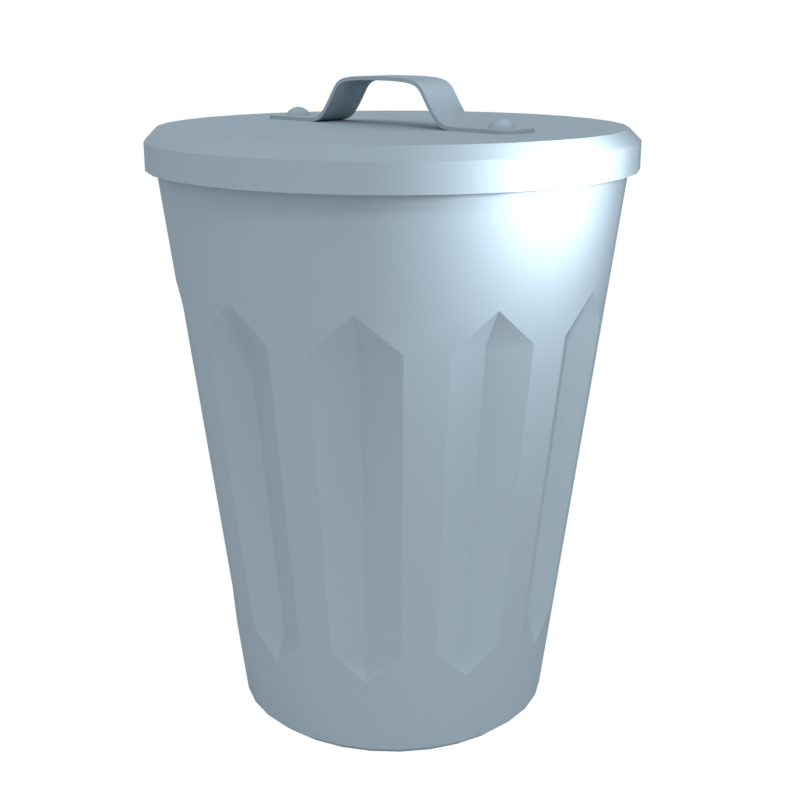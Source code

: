 # Source: trashBox.blend  (saved by Blender 2.79.0; exported with 4.5.12 LTS)
import bpy
from mathutils import Matrix  # noqa: F401  (used for matrix-valued properties, if any)

bpy.ops.wm.read_factory_settings(use_empty=True)
scene = bpy.context.scene
scene.name = 'Scene'

# ---- collections
col_collection_1 = bpy.data.collections.new('Collection 1'); scene.collection.children.link(col_collection_1)
col_collection_2 = bpy.data.collections.new('Collection 2'); scene.collection.children.link(col_collection_2)

# ---- materials (node trees are filled in below, after node groups)
mat_metal = bpy.data.materials.new('Metal')
mat_metal.alpha_threshold = 0.0
mat_metal.use_transparent_shadow = False
mat_metal.diffuse_color = (0.2386, 0.3019, 0.3506, 1.0)
mat_metal.roughness = 0.5
mat_metal.specular_intensity = 0.65

# ---- material node trees

# ---- world
world_world = bpy.data.worlds.new('World'); scene.world = world_world
world_world.color = (1.0, 1.0, 1.0)
world_world.use_sun_shadow = False
world_world.sun_shadow_jitter_overblur = 0.0
world_world.cycles.sampling_method = 'MANUAL'
world_world.light_settings.ao_factor = 0.5

# ---- cameras
cam_camera = bpy.data.cameras.new('Camera')
cam_camera.clip_end = 100.0
cam_camera.lens = 50.09
cam_camera.sensor_width = 32.0
cam_camera.sensor_height = 18.0
cam_camera.ortho_scale = 7.314
cam_camera.dof.focus_distance = 0.0
cam_camera.dof.aperture_fstop = 128.0

# ---- lights
light_point = bpy.data.lights.new('Point', 'POINT')
light_point.transmission_factor = 0.0
light_point.energy = 100.0
light_point.shadow_buffer_clip_start = 0.5
light_point.shadow_soft_size = 0.1
light_point.shadow_maximum_resolution = 0.006
light_point.use_absolute_resolution = True
light_lamp = bpy.data.lights.new('Lamp', 'SUN')
light_lamp.transmission_factor = 0.0
light_lamp.cutoff_distance = 30.0
light_lamp.angle = 0.1993
light_lamp.energy = 1.0
light_lamp.shadow_buffer_clip_start = 1.001
light_lamp.shadow_soft_size = 0.1
light_lamp.shadow_cascade_max_distance = 1000.0

# ---- meshes
me_sphere = bpy.data.meshes.new('Sphere')
me_sphere.from_pydata([(0.8364, 0.03378, -0.02336), (0.8364, 2.22e-07, -0.01664), (0.8603, 0.02388, -0.02336), (0.8805, 0.04413, -0.04249), (0.8941, 0.05766, -0.07112), (0.8988, 0.06241, -0.1049), (0.8702, 2.313e-07, -0.02336), (0.8988, 2.326e-07, -0.04249), (0.9179, 2.326e-07, -0.07112), (0.9247, 2.299e-07, -0.1049), (0.8603, -0.02388, -0.02336), (0.8805, -0.04413, -0.04249), (0.8941, -0.05766, -0.07112), (0.8988, -0.06241, -0.1049), (0.8364, -0.03378, -0.02336), (0.8364, -0.06241, -0.04249), (0.8364, -0.08154, -0.07112), (0.8364, -0.08826, -0.1049), (0.8125, -0.02388, -0.02336), (0.7923, -0.04413, -0.04249), (0.7787, -0.05766, -0.07112), (0.774, -0.06241, -0.1049), (0.8026, 2.326e-07, -0.02336), (0.774, 2.326e-07, -0.04249), (0.7549, 2.273e-07, -0.07112), (0.7481, 2.326e-07, -0.1049), (0.8125, 0.02388, -0.02336), (0.7923, 0.04413, -0.04249), (0.7787, 0.05766, -0.07112), (0.774, 0.06241, -0.1049), (0.8364, 0.06241, -0.04249), (0.8364, 0.08154, -0.07112), (0.8364, 0.08826, -0.1049)], [], [(32, 31, 4, 5), (30, 0, 2, 3), (31, 30, 3, 4), (0, 1, 2), (3, 2, 6, 7), (4, 3, 7, 8), (2, 1, 6), (5, 4, 8, 9), (8, 7, 11, 12), (6, 1, 10), (9, 8, 12, 13), (7, 6, 10, 11), (10, 1, 14), (13, 12, 16, 17), (11, 10, 14, 15), (12, 11, 15, 16), (17, 16, 20, 21), (15, 14, 18, 19), (16, 15, 19, 20), (14, 1, 18), (20, 19, 23, 24), (18, 1, 22), (21, 20, 24, 25), (19, 18, 22, 23), (24, 23, 27, 28), (22, 1, 26), (25, 24, 28, 29), (23, 22, 26, 27), (29, 28, 31, 32), (27, 26, 0, 30), (28, 27, 30, 31), (26, 1, 0)])
me_sphere.polygons.foreach_set('use_smooth', [True] * 32)
_uv = me_sphere.uv_layers.new(name='UVMap')
_uv.uv.foreach_set('vector', [0.0, 0.0, 1.0, 0.0, 1.0, 1.0, 0.0, 1.0, 0.0, 0.0, 1.0, 0.0, 1.0, 1.0, 0.0, 1.0, 0.0, 0.0, 1.0, 0.0, 1.0, 1.0, 0.0, 1.0, 0.0, 0.0, 1.0, 0.0, 1.0, 1.0, 0.0, 0.0, 1.0, 0.0, 1.0, 1.0, 0.0, 1.0, 0.0, 0.0, 1.0, 0.0, 1.0, 1.0, 0.0, 1.0, 0.0, 0.0, 1.0, 0.0, 1.0, 1.0, 0.0, 0.0, 1.0, 0.0, 1.0, 1.0, 0.0, 1.0, 0.0, 0.0, 1.0, 0.0, 1.0, 1.0, 0.0, 1.0, 0.0, 0.0, 1.0, 0.0, 1.0, 1.0, 0.0, 0.0, 1.0, 0.0, 1.0, 1.0, 0.0, 1.0, 0.0, 0.0, 1.0, 0.0, 1.0, 1.0, 0.0, 1.0, 0.0, 0.0, 1.0, 0.0, 1.0, 1.0, 0.0, 0.0, 1.0, 0.0, 1.0, 1.0, 0.0, 1.0, 0.0, 0.0, 1.0, 0.0, 1.0, 1.0, 0.0, 1.0, 0.0, 0.0, 1.0, 0.0, 1.0, 1.0, 0.0, 1.0, 0.0, 0.0, 1.0, 0.0, 1.0, 1.0, 0.0, 1.0, 0.0, 0.0, 1.0, 0.0, 1.0, 1.0, 0.0, 1.0, 0.0, 0.0, 1.0, 0.0, 1.0, 1.0, 0.0, 1.0, 0.0, 0.0, 1.0, 0.0, 1.0, 1.0, 0.0, 0.0, 1.0, 0.0, 1.0, 1.0, 0.0, 1.0, 0.0, 0.0, 1.0, 0.0, 1.0, 1.0, 0.0, 0.0, 1.0, 0.0, 1.0, 1.0, 0.0, 1.0, 0.0, 0.0, 1.0, 0.0, 1.0, 1.0, 0.0, 1.0, 0.0, 0.0, 1.0, 0.0, 1.0, 1.0, 0.0, 1.0, 0.0, 0.0, 1.0, 0.0, 1.0, 1.0, 0.0, 0.0, 1.0, 0.0, 1.0, 1.0, 0.0, 1.0, 0.0, 0.0, 1.0, 0.0, 1.0, 1.0, 0.0, 1.0, 0.0, 0.0, 1.0, 0.0, 1.0, 1.0, 0.0, 1.0, 0.0, 0.0, 1.0, 0.0, 1.0, 1.0, 0.0, 1.0, 0.0, 0.0, 1.0, 0.0, 1.0, 1.0, 0.0, 1.0, 0.0, 0.0, 1.0, 0.0, 1.0, 1.0])
me_sphere.materials.append(mat_metal)
me_sphere.use_remesh_preserve_volume = False
me_sphere.use_remesh_preserve_attributes = False
me_sphere.use_mirror_vertex_groups = False
me_sphere.update()
me_plane = bpy.data.meshes.new('Plane')
me_plane.from_pydata([(1.0, -0.1396, -0.07103), (1.0, 0.1396, -0.07103), (0.0, -0.1396, 0.1964), (0.0, 0.1396, 0.1964), (0.3193, -0.1396, 0.1964), (0.3193, 0.1396, 0.1964), (0.4916, -0.1396, -0.07103), (0.4916, 0.1396, -0.07103), (0.941, -0.1396, -0.07103), (0.941, 0.1396, -0.07103), (0.5934, 0.1396, -0.07103), (0.5934, -0.1396, -0.07103), (0.374, 0.1396, 0.1115), (0.374, -0.1396, 0.1115)], [], [(8, 0, 1, 9), (2, 4, 5, 3), (13, 6, 7, 12), (11, 8, 9, 10), (6, 11, 10, 7), (4, 13, 12, 5)])
me_plane.polygons.foreach_set('use_smooth', [True] * 6)
_uv = me_plane.uv_layers.new(name='UVMap')
_uv.uv.foreach_set('vector', [0.0, 0.0, 1.0, 0.0, 1.0, 1.0, 0.0, 1.0, 0.0, 0.0, 1.0, 0.0, 1.0, 1.0, 0.0, 1.0, 0.0, 0.0, 1.0, 0.0, 1.0, 1.0, 0.0, 1.0, 0.0, 0.0, 1.0, 0.0, 1.0, 1.0, 0.0, 1.0, 0.0, 0.0, 1.0, 0.0, 1.0, 1.0, 0.0, 1.0, 0.0, 0.0, 1.0, 0.0, 1.0, 1.0, 0.0, 1.0])
me_plane.materials.append(mat_metal)
me_plane.use_remesh_preserve_volume = False
me_plane.use_remesh_preserve_attributes = False
me_plane.use_mirror_vertex_groups = False
me_plane.update()
me_circle = bpy.data.meshes.new('Circle')
me_circle.from_pydata([(5.364e-08, 1.452, 3.665), (-0.2832, 1.424, 3.665), (-0.5556, 1.341, 3.665), (-0.8065, 1.207, 3.665), (-1.027, 1.027, 3.665), (-1.207, 0.8065, 3.665), (-1.341, 0.5556, 3.665), (-1.424, 0.2832, 3.665), (-1.452, -1.914e-08, 3.665), (-1.424, -0.2832, 3.665), (-1.341, -0.5556, 3.665), (-1.207, -0.8065, 3.665), (-1.027, -1.027, 3.665), (-0.8065, -1.207, 3.665), (-0.5556, -1.341, 3.665), (-0.2832, -1.424, 3.665), (5.267e-07, -1.452, 3.665), (0.2832, -1.424, 3.665), (0.5556, -1.341, 3.665), (0.8065, -1.207, 3.665), (1.027, -1.027, 3.665), (1.207, -0.8065, 3.665), (1.341, -0.5556, 3.665), (1.424, -0.2832, 3.665), (1.452, 1.273e-06, 3.665), (1.424, 0.2832, 3.665), (1.341, 0.5556, 3.665), (1.207, 0.8065, 3.665), (1.027, 1.027, 3.665), (0.8065, 1.207, 3.665), (0.5556, 1.341, 3.665), (0.2832, 1.424, 3.665), (5.512e-08, 1.499, 3.516), (-0.2925, 1.47, 3.516), (-0.5737, 1.385, 3.516), (-0.8329, 1.247, 3.516), (-1.06, 1.06, 3.516), (-1.247, 0.8329, 3.516), (-1.385, 0.5737, 3.516), (-1.47, 0.2925, 3.516), (-1.499, -2.894e-08, 3.516), (-1.47, -0.2925, 3.516), (-1.385, -0.5737, 3.516), (-1.247, -0.8329, 3.516), (-1.06, -1.06, 3.516), (-0.8329, -1.247, 3.516), (-0.5737, -1.385, 3.516), (-0.2925, -1.47, 3.516), (5.436e-07, -1.499, 3.516), (0.2925, -1.47, 3.516), (0.5737, -1.385, 3.516), (0.8329, -1.247, 3.516), (1.06, -1.06, 3.516), (1.247, -0.8329, 3.516), (1.385, -0.5737, 3.516), (1.47, -0.2925, 3.516), (1.499, 1.306e-06, 3.516), (1.47, 0.2925, 3.516), (1.385, 0.5737, 3.516), (1.247, 0.8329, 3.516), (1.06, 1.06, 3.516), (0.8329, 1.247, 3.516), (0.5737, 1.385, 3.516), (0.2925, 1.47, 3.516), (6.938e-07, 1.425, 3.757), (5.512e-08, 1.499, 3.683), (-0.2925, 1.47, 3.683), (-0.278, 1.397, 3.757), (-0.5737, 1.385, 3.683), (-0.5453, 1.316, 3.757), (-0.8329, 1.247, 3.683), (-0.7916, 1.185, 3.757), (-1.06, 1.06, 3.683), (-1.008, 1.008, 3.757), (-1.247, 0.8329, 3.683), (-1.185, 0.7916, 3.757), (-1.385, 0.5737, 3.683), (-1.316, 0.5453, 3.757), (-1.47, 0.2925, 3.683), (-1.397, 0.278, 3.757), (-1.499, -2.894e-08, 3.683), (-1.425, -8.801e-08, 3.757), (-1.47, -0.2925, 3.683), (-1.397, -0.278, 3.757), (-1.385, -0.5737, 3.683), (-1.316, -0.5453, 3.757), (-1.247, -0.8329, 3.683), (-1.185, -0.7916, 3.757), (-1.06, -1.06, 3.683), (-1.008, -1.008, 3.757), (-0.8329, -1.247, 3.683), (-0.7916, -1.185, 3.757), (-0.5737, -1.385, 3.683), (-0.5453, -1.316, 3.757), (-0.2925, -1.47, 3.683), (-0.278, -1.397, 3.757), (5.436e-07, -1.499, 3.683), (4.834e-07, -1.425, 3.757), (0.2925, -1.47, 3.683), (0.278, -1.397, 3.757), (0.5737, -1.385, 3.683), (0.5453, -1.316, 3.757), (0.8329, -1.247, 3.683), (0.7916, -1.185, 3.757), (1.06, -1.06, 3.683), (1.008, -1.008, 3.757), (1.247, -0.8329, 3.683), (1.185, -0.7916, 3.757), (1.385, -0.5737, 3.683), (1.316, -0.5453, 3.757), (1.47, -0.2925, 3.683), (1.397, -0.278, 3.757), (1.499, 1.306e-06, 3.683), (1.425, 1.759e-06, 3.757), (1.47, 0.2925, 3.683), (1.397, 0.278, 3.757), (1.385, 0.5737, 3.683), (1.316, 0.5453, 3.757), (1.247, 0.8329, 3.683), (1.185, 0.7916, 3.757), (1.06, 1.06, 3.683), (1.008, 1.008, 3.757), (0.8329, 1.247, 3.683), (0.7916, 1.185, 3.757), (0.5737, 1.385, 3.683), (0.5453, 1.316, 3.757), (0.2925, 1.47, 3.683), (0.278, 1.397, 3.757), (7.711e-10, 1.006, 0.05268), (4.005e-08, 0.9467, 0.0), (-0.1847, 0.9285, 0.0), (-0.1964, 0.9872, 0.05268), (-0.3623, 0.8746, 0.0), (-0.3852, 0.9299, 0.05268), (-0.5259, 0.7871, 0.0), (-0.5592, 0.8369, 0.05268), (-0.6694, 0.6694, 0.0), (-0.7117, 0.7117, 0.05268), (-0.7871, 0.5259, 0.0), (-0.8369, 0.5592, 0.05268), (-0.8746, 0.3623, 0.0), (-0.9299, 0.3852, 0.05268), (-0.9285, 0.1847, 0.0), (-0.9872, 0.1964, 0.05268), (-0.9467, 5.914e-08, 0.0), (-1.006, 7.414e-08, 0.05268), (-0.9285, -0.1847, 0.0), (-0.9872, -0.1964, 0.05268), (-0.8746, -0.3623, 0.0), (-0.9299, -0.3852, 0.05268), (-0.7871, -0.5259, 0.0), (-0.8369, -0.5592, 0.05268), (-0.6694, -0.6694, 0.0), (-0.7117, -0.7117, 0.05268), (-0.5259, -0.7871, 0.0), (-0.5592, -0.8369, 0.05268), (-0.3623, -0.8746, 0.0), (-0.3852, -0.9299, 0.05268), (-0.1847, -0.9285, 0.0), (-0.1964, -0.9872, 0.05268), (2.938e-07, -0.9467, 0.0), (3.287e-07, -1.006, 0.05268), (0.1847, -0.9285, 0.0), (0.1964, -0.9872, 0.05268), (0.3623, -0.8746, 0.0), (0.3852, -0.9299, 0.05268), (0.5259, -0.7871, 0.0), (0.5592, -0.8369, 0.05268), (0.6694, -0.6694, 0.0), (0.7117, -0.7117, 0.05268), (0.7871, -0.5259, 0.0), (0.8369, -0.5592, 0.05268), (0.8746, -0.3623, 0.0), (0.9299, -0.3852, 0.05268), (0.9285, -0.1847, 0.0), (0.9872, -0.1964, 0.05268), (0.9467, 8.689e-07, 0.0), (1.006, 9.7e-07, 0.05268), (0.9285, 0.1847, 0.0), (0.9872, 0.1964, 0.05268), (0.8746, 0.3623, 0.0), (0.9299, 0.3852, 0.05268), (0.7871, 0.5259, 0.0), (0.8369, 0.5592, 0.05268), (0.6694, 0.6694, 0.0), (0.7117, 0.7117, 0.05268), (0.5259, 0.7871, 0.0), (0.5592, 0.8369, 0.05268), (0.3623, 0.8746, 0.0), (0.3852, 0.9299, 0.05268), (0.1847, 0.9285, 0.0), (0.1964, 0.9872, 0.05268), (4.194e-08, 1.353, 2.865), (-0.264, 1.327, 2.865), (0.264, 1.327, 2.865), (-0.5178, 1.25, 2.865), (-0.7518, 1.125, 2.865), (-0.9568, 0.9568, 2.865), (-1.125, 0.7518, 2.865), (-1.25, 0.5178, 2.865), (-1.327, 0.264, 2.865), (-1.353, 1.509e-09, 2.865), (-1.327, -0.264, 2.865), (-1.25, -0.5178, 2.865), (-1.125, -0.7518, 2.865), (-0.9568, -0.9568, 2.865), (-0.7518, -1.125, 2.865), (-0.5178, -1.25, 2.865), (-0.264, -1.327, 2.865), (4.829e-07, -1.353, 2.865), (0.264, -1.327, 2.865), (0.5178, -1.25, 2.865), (0.7518, -1.125, 2.865), (0.9568, -0.9568, 2.865), (1.125, -0.7518, 2.865), (1.25, -0.5178, 2.865), (1.327, -0.264, 2.865), (1.353, 1.206e-06, 2.865), (1.327, 0.264, 2.865), (1.25, 0.5178, 2.865), (1.125, 0.7518, 2.865), (0.9568, 0.9569, 2.865), (0.7518, 1.125, 2.865), (0.5178, 1.25, 2.865), (7.913e-09, 1.067, 0.5406), (0.2081, 1.046, 0.5406), (-0.2081, 1.046, 0.5406), (-0.4082, 0.9854, 0.5406), (-0.5926, 0.8869, 0.5406), (-0.7542, 0.7542, 0.5406), (-0.8869, 0.5926, 0.5406), (-0.9854, 0.4082, 0.5406), (-1.046, 0.2081, 0.5406), (-1.067, 6.154e-08, 0.5406), (-1.046, -0.2081, 0.5406), (-0.9854, -0.4082, 0.5406), (-0.8869, -0.5926, 0.5406), (-0.7542, -0.7542, 0.5406), (-0.5926, -0.8869, 0.5406), (-0.4082, -0.9854, 0.5406), (-0.2081, -1.046, 0.5406), (3.555e-07, -1.067, 0.5406), (0.2081, -1.046, 0.5406), (0.4082, -0.9854, 0.5406), (0.5926, -0.8869, 0.5406), (0.7542, -0.7542, 0.5406), (0.8869, -0.5926, 0.5406), (0.9854, -0.4082, 0.5406), (1.046, -0.2081, 0.5406), (1.067, 1.011e-06, 0.5406), (1.046, 0.2081, 0.5406), (0.9854, 0.4082, 0.5406), (0.8869, 0.5926, 0.5406), (0.7542, 0.7542, 0.5406), (0.5926, 0.8869, 0.5406), (0.4082, 0.9854, 0.5406), (-0.2587, 1.3, 2.643), (-0.4658, 1.125, 2.643), (-0.7366, 1.102, 2.643), (-0.9375, 0.9375, 2.643), (-1.102, 0.7366, 2.643), (-1.225, 0.5074, 2.643), (-1.194, 0.2375, 2.643), (-1.326, 7.238e-09, 2.643), (-1.3, -0.2587, 2.643), (-1.125, -0.4658, 2.643), (-1.102, -0.7366, 2.643), (-0.9375, -0.9375, 2.643), (-0.6763, -1.012, 2.643), (-0.5074, -1.225, 2.643), (-0.2587, -1.3, 2.643), (4.321e-07, -1.217, 2.643), (0.2587, -1.3, 2.643), (0.5074, -1.225, 2.643), (0.6763, -1.012, 2.643), (0.9375, -0.9375, 2.643), (1.102, -0.7366, 2.643), (1.125, -0.4658, 2.643), (1.3, -0.2587, 2.643), (1.326, 1.187e-06, 2.643), (1.194, 0.2375, 2.643), (1.225, 0.5074, 2.643), (1.102, 0.7366, 2.643), (0.8607, 0.8607, 2.643), (0.7366, 1.102, 2.643), (0.5074, 1.225, 2.643), (3.869e-08, 1.326, 2.643), (0.2375, 1.194, 2.643), (1.051e-08, 1.088, 0.7177), (0.195, 0.9801, 0.7177), (-0.2124, 1.068, 0.7177), (-0.3824, 0.9232, 0.7177), (-0.6047, 0.905, 0.7177), (-0.7697, 0.7697, 0.7177), (-0.905, 0.6047, 0.7177), (-1.006, 0.4165, 0.7177), (-0.9801, 0.195, 0.7177), (-1.088, 5.696e-08, 0.7177), (-1.068, -0.2124, 0.7177), (-0.9232, -0.3824, 0.7177), (-0.905, -0.6047, 0.7177), (-0.7697, -0.7697, 0.7177), (-0.5552, -0.8309, 0.7177), (-0.4165, -1.006, 0.7177), (-0.2123, -1.068, 0.7177), (3.353e-07, -0.9993, 0.7177), (0.2124, -1.068, 0.7177), (0.4165, -1.006, 0.7177), (0.5552, -0.8309, 0.7177), (0.7697, -0.7697, 0.7177), (0.905, -0.6047, 0.7177), (0.9232, -0.3824, 0.7177), (1.068, -0.2123, 0.7177), (1.088, 1.026e-06, 0.7177), (0.9801, 0.195, 0.7177), (1.006, 0.4165, 0.7177), (0.905, 0.6047, 0.7177), (0.7066, 0.7066, 0.7177), (0.6047, 0.905, 0.7177), (0.4165, 1.006, 0.7177)], [], [(194, 192, 0, 31), (1, 2, 3, 4, 5, 6, 7, 8, 9, 10, 11, 12, 13, 14, 15, 16, 17, 18, 19, 20, 21, 22, 23, 24, 25, 26, 27, 28, 29, 30, 31, 0), (219, 220, 27, 26), (206, 207, 14, 13), (220, 221, 28, 27), (207, 208, 15, 14), (130, 129, 190, 188, 186, 184, 182, 180, 178, 176, 174, 172, 170, 168, 166, 164, 162, 160, 158, 156, 154, 152, 150, 148, 146, 144, 142, 140, 138, 136, 134, 132), (221, 222, 29, 28), (208, 209, 16, 15), (195, 196, 3, 2), (222, 223, 30, 29), (209, 210, 17, 16), (196, 197, 4, 3), (223, 194, 31, 30), (210, 211, 18, 17), (197, 198, 5, 4), (211, 212, 19, 18), (198, 199, 6, 5), (193, 195, 2, 1), (212, 213, 20, 19), (199, 200, 7, 6), (213, 214, 21, 20), (200, 201, 8, 7), (214, 215, 22, 21), (201, 202, 9, 8), (215, 216, 23, 22), (202, 203, 10, 9), (216, 217, 24, 23), (203, 204, 11, 10), (217, 218, 25, 24), (204, 205, 12, 11), (218, 219, 26, 25), (205, 206, 13, 12), (43, 86, 84, 42), (57, 114, 112, 56), (44, 88, 86, 43), (58, 116, 114, 57), (45, 90, 88, 44), (59, 118, 116, 58), (46, 92, 90, 45), (60, 120, 118, 59), (47, 94, 92, 46), (34, 68, 66, 33), (61, 122, 120, 60), (48, 96, 94, 47), (35, 70, 68, 34), (62, 124, 122, 61), (49, 98, 96, 48), (36, 72, 70, 35), (63, 126, 124, 62), (50, 100, 98, 49), (37, 74, 72, 36), (51, 102, 100, 50), (38, 76, 74, 37), (33, 66, 65, 32), (52, 104, 102, 51), (39, 78, 76, 38), (53, 106, 104, 52), (40, 80, 78, 39), (54, 108, 106, 53), (41, 82, 80, 40), (55, 110, 108, 54), (42, 84, 82, 41), (56, 112, 110, 55), (32, 65, 126, 63), (67, 64, 65, 66), (69, 67, 66, 68), (71, 69, 68, 70), (73, 71, 70, 72), (75, 73, 72, 74), (77, 75, 74, 76), (79, 77, 76, 78), (81, 79, 78, 80), (83, 81, 80, 82), (85, 83, 82, 84), (87, 85, 84, 86), (89, 87, 86, 88), (91, 89, 88, 90), (93, 91, 90, 92), (95, 93, 92, 94), (97, 95, 94, 96), (99, 97, 96, 98), (101, 99, 98, 100), (103, 101, 100, 102), (105, 103, 102, 104), (107, 105, 104, 106), (109, 107, 106, 108), (111, 109, 108, 110), (113, 111, 110, 112), (115, 113, 112, 114), (117, 115, 114, 116), (119, 117, 116, 118), (121, 119, 118, 120), (123, 121, 120, 122), (125, 123, 122, 124), (127, 125, 124, 126), (64, 127, 126, 65), (67, 69, 71, 73, 75, 77, 79, 81, 83, 85, 87, 89, 91, 93, 95, 97, 99, 101, 103, 105, 107, 109, 111, 113, 115, 117, 119, 121, 123, 125, 127, 64), (131, 128, 129, 130), (133, 131, 130, 132), (135, 133, 132, 134), (137, 135, 134, 136), (139, 137, 136, 138), (141, 139, 138, 140), (143, 141, 140, 142), (145, 143, 142, 144), (147, 145, 144, 146), (149, 147, 146, 148), (151, 149, 148, 150), (153, 151, 150, 152), (155, 153, 152, 154), (157, 155, 154, 156), (159, 157, 156, 158), (161, 159, 158, 160), (163, 161, 160, 162), (165, 163, 162, 164), (167, 165, 164, 166), (169, 167, 166, 168), (171, 169, 168, 170), (173, 171, 170, 172), (175, 173, 172, 174), (177, 175, 174, 176), (179, 177, 176, 178), (181, 179, 178, 180), (183, 181, 180, 182), (185, 183, 182, 184), (187, 185, 184, 186), (189, 187, 186, 188), (191, 189, 188, 190), (128, 191, 190, 129), (192, 193, 1, 0), (286, 256, 193, 192), (267, 268, 206), (281, 219, 218), (266, 267, 205, 204), (279, 280, 218), (266, 204, 203), (278, 279, 217, 216), (264, 265, 203), (278, 216, 215), (263, 264, 202, 201), (276, 277, 215), (263, 201, 200), (275, 276, 214, 213), (261, 262, 200), (275, 213, 212), (256, 257, 195), (260, 261, 199, 198), (273, 274, 212), (259, 260, 198, 197), (272, 273, 211, 210), (285, 287, 194), (258, 259, 197, 196), (272, 210, 209), (284, 285, 223, 222), (258, 196, 195), (270, 271, 209), (284, 222, 221), (269, 270, 208, 207), (282, 283, 221), (269, 207, 206), (281, 282, 220, 219), (286, 192, 194), (191, 128, 224, 225), (181, 183, 252, 251), (155, 157, 239, 238), (183, 185, 253, 252), (157, 159, 240, 239), (185, 187, 254, 253), (159, 161, 241, 240), (133, 135, 228, 227), (187, 189, 255, 254), (161, 163, 242, 241), (135, 137, 229, 228), (189, 191, 225, 255), (163, 165, 243, 242), (137, 139, 230, 229), (165, 167, 244, 243), (139, 141, 231, 230), (131, 133, 227, 226), (167, 169, 245, 244), (141, 143, 232, 231), (169, 171, 246, 245), (143, 145, 233, 232), (171, 173, 247, 246), (145, 147, 234, 233), (173, 175, 248, 247), (147, 149, 235, 234), (175, 177, 249, 248), (149, 151, 236, 235), (177, 179, 250, 249), (151, 153, 237, 236), (179, 181, 251, 250), (153, 155, 238, 237), (128, 131, 226, 224), (289, 288, 286, 287), (315, 316, 282, 281), (302, 303, 269, 268), (316, 317, 283, 282), (303, 304, 270, 269), (317, 318, 284, 283), (304, 305, 271, 270), (291, 292, 258, 257), (318, 319, 285, 284), (305, 306, 272, 271), (292, 293, 259, 258), (319, 289, 287, 285), (306, 307, 273, 272), (293, 294, 260, 259), (307, 308, 274, 273), (294, 295, 261, 260), (290, 291, 257, 256), (308, 309, 275, 274), (295, 296, 262, 261), (309, 310, 276, 275), (296, 297, 263, 262), (310, 311, 277, 276), (297, 298, 264, 263), (311, 312, 278, 277), (298, 299, 265, 264), (312, 313, 279, 278), (299, 300, 266, 265), (313, 314, 280, 279), (300, 301, 267, 266), (314, 315, 281, 280), (301, 302, 268, 267), (288, 290, 256, 286), (224, 226, 290, 288), (238, 302, 301), (250, 251, 315), (236, 237, 301, 300), (250, 314, 313), (235, 236, 300), (248, 249, 313, 312), (235, 299, 298), (247, 248, 312), (233, 234, 298, 297), (247, 311, 310), (232, 233, 297), (245, 246, 310, 309), (232, 296, 295), (244, 245, 309), (227, 291, 290), (230, 231, 295, 294), (244, 308, 307), (229, 230, 294, 293), (242, 243, 307, 306), (225, 289, 319), (228, 229, 293, 292), (241, 242, 306), (254, 255, 319, 318), (227, 228, 292), (241, 305, 304), (253, 254, 318), (239, 240, 304, 303), (253, 317, 316), (238, 239, 303), (251, 252, 316, 315), (225, 224, 288), (199, 261, 200), (262, 263, 200), (296, 232, 297), (231, 232, 295), (202, 264, 203), (265, 266, 203), (234, 235, 298), (299, 235, 300), (237, 238, 301), (302, 238, 303), (205, 267, 206), (268, 269, 206), (208, 270, 209), (271, 272, 209), (240, 241, 304), (305, 241, 306), (243, 244, 307), (308, 244, 309), (211, 273, 212), (274, 275, 212), (246, 247, 310), (311, 247, 312), (214, 276, 215), (277, 278, 215), (217, 279, 218), (280, 281, 218), (249, 250, 313), (314, 250, 315), (220, 282, 221), (283, 284, 221), (252, 253, 316), (317, 253, 318), (255, 225, 319), (289, 225, 288), (223, 285, 194), (287, 286, 194), (226, 227, 290), (291, 227, 292), (193, 256, 195), (257, 258, 195)])
me_circle.polygons.foreach_set('use_smooth', [True] * 299)
_uv = me_circle.uv_layers.new(name='UVMap')
_uv.uv.foreach_set('vector', [0.0, 0.0, 1.0, 0.0, 1.0, 1.0, 0.0, 1.0, 0.5, 1.0, 0.5975, 0.9904, 0.6913, 0.9619, 0.7778, 0.9157, 0.8536, 0.8536, 0.9157, 0.7778, 0.9619, 0.6913, 0.9904, 0.5975, 1.0, 0.5, 0.9904, 0.4025, 0.9619, 0.3087, 0.9157, 0.2222, 0.8536, 0.1464, 0.7778, 0.08427, 0.6913, 0.03806, 0.5975, 0.009607, 0.5, 0.0, 0.4025, 0.009607, 0.3087, 0.03806, 0.2222, 0.08427, 0.1464, 0.1464, 0.08426, 0.2222, 0.03806, 0.3087, 0.009607, 0.4025, 0.0, 0.5, 0.009607, 0.5975, 0.03806, 0.6913, 0.08427, 0.7778, 0.1464, 0.8536, 0.2222, 0.9157, 0.3087, 0.9619, 0.4025, 0.9904, 0.0, 0.0, 1.0, 0.0, 1.0, 1.0, 0.0, 1.0, 0.0, 0.0, 1.0, 0.0, 1.0, 1.0, 0.0, 1.0, 0.0, 0.0, 1.0, 0.0, 1.0, 1.0, 0.0, 1.0, 0.0, 0.0, 1.0, 0.0, 1.0, 1.0, 0.0, 1.0, 0.5, 1.0, 0.5975, 0.9904, 0.6913, 0.9619, 0.7778, 0.9157, 0.8536, 0.8536, 0.9157, 0.7778, 0.9619, 0.6913, 0.9904, 0.5975, 1.0, 0.5, 0.9904, 0.4025, 0.9619, 0.3087, 0.9157, 0.2222, 0.8536, 0.1464, 0.7778, 0.08427, 0.6913, 0.03806, 0.5975, 0.009607, 0.5, 0.0, 0.4025, 0.009607, 0.3087, 0.03806, 0.2222, 0.08427, 0.1464, 0.1464, 0.08426, 0.2222, 0.03806, 0.3087, 0.009607, 0.4025, 0.0, 0.5, 0.009607, 0.5975, 0.03806, 0.6913, 0.08427, 0.7778, 0.1464, 0.8536, 0.2222, 0.9157, 0.3087, 0.9619, 0.4025, 0.9904, 0.0, 0.0, 1.0, 0.0, 1.0, 1.0, 0.0, 1.0, 0.0, 0.0, 1.0, 0.0, 1.0, 1.0, 0.0, 1.0, 0.0, 0.0, 1.0, 0.0, 1.0, 1.0, 0.0, 1.0, 0.0, 0.0, 1.0, 0.0, 1.0, 1.0, 0.0, 1.0, 0.0, 0.0, 1.0, 0.0, 1.0, 1.0, 0.0, 1.0, 0.0, 0.0, 1.0, 0.0, 1.0, 1.0, 0.0, 1.0, 0.0, 0.0, 1.0, 0.0, 1.0, 1.0, 0.0, 1.0, 0.0, 0.0, 1.0, 0.0, 1.0, 1.0, 0.0, 1.0, 0.0, 0.0, 1.0, 0.0, 1.0, 1.0, 0.0, 1.0, 0.0, 0.0, 1.0, 0.0, 1.0, 1.0, 0.0, 1.0, 0.0, 0.0, 1.0, 0.0, 1.0, 1.0, 0.0, 1.0, 0.0, 0.0, 1.0, 0.0, 1.0, 1.0, 0.0, 1.0, 0.0, 0.0, 1.0, 0.0, 1.0, 1.0, 0.0, 1.0, 0.0, 0.0, 1.0, 0.0, 1.0, 1.0, 0.0, 1.0, 0.0, 0.0, 1.0, 0.0, 1.0, 1.0, 0.0, 1.0, 0.0, 0.0, 1.0, 0.0, 1.0, 1.0, 0.0, 1.0, 0.0, 0.0, 1.0, 0.0, 1.0, 1.0, 0.0, 1.0, 0.0, 0.0, 1.0, 0.0, 1.0, 1.0, 0.0, 1.0, 0.0, 0.0, 1.0, 0.0, 1.0, 1.0, 0.0, 1.0, 0.0, 0.0, 1.0, 0.0, 1.0, 1.0, 0.0, 1.0, 0.0, 0.0, 1.0, 0.0, 1.0, 1.0, 0.0, 1.0, 0.0, 0.0, 1.0, 0.0, 1.0, 1.0, 0.0, 1.0, 0.0, 0.0, 1.0, 0.0, 1.0, 1.0, 0.0, 1.0, 0.0, 0.0, 1.0, 0.0, 1.0, 1.0, 0.0, 1.0, 0.0, 0.0, 1.0, 0.0, 1.0, 1.0, 0.0, 1.0, 0.0, 0.0, 1.0, 0.0, 1.0, 1.0, 0.0, 1.0, 0.0, 0.0, 1.0, 0.0, 1.0, 1.0, 0.0, 1.0, 0.0, 0.0, 1.0, 0.0, 1.0, 1.0, 0.0, 1.0, 0.0, 0.0, 1.0, 0.0, 1.0, 1.0, 0.0, 1.0, 0.0, 0.0, 1.0, 0.0, 1.0, 1.0, 0.0, 1.0, 0.0, 0.0, 1.0, 0.0, 1.0, 1.0, 0.0, 1.0, 0.0, 0.0, 1.0, 0.0, 1.0, 1.0, 0.0, 1.0, 0.0, 0.0, 1.0, 0.0, 1.0, 1.0, 0.0, 1.0, 0.0, 0.0, 1.0, 0.0, 1.0, 1.0, 0.0, 1.0, 0.0, 0.0, 1.0, 0.0, 1.0, 1.0, 0.0, 1.0, 0.0, 0.0, 1.0, 0.0, 1.0, 1.0, 0.0, 1.0, 0.0, 0.0, 1.0, 0.0, 1.0, 1.0, 0.0, 1.0, 0.0, 0.0, 1.0, 0.0, 1.0, 1.0, 0.0, 1.0, 0.0, 0.0, 1.0, 0.0, 1.0, 1.0, 0.0, 1.0, 0.0, 0.0, 1.0, 0.0, 1.0, 1.0, 0.0, 1.0, 0.0, 0.0, 1.0, 0.0, 1.0, 1.0, 0.0, 1.0, 0.0, 0.0, 1.0, 0.0, 1.0, 1.0, 0.0, 1.0, 0.0, 0.0, 1.0, 0.0, 1.0, 1.0, 0.0, 1.0, 0.0, 0.0, 1.0, 0.0, 1.0, 1.0, 0.0, 1.0, 0.0, 0.0, 1.0, 0.0, 1.0, 1.0, 0.0, 1.0, 0.0, 0.0, 1.0, 0.0, 1.0, 1.0, 0.0, 1.0, 0.0, 0.0, 1.0, 0.0, 1.0, 1.0, 0.0, 1.0, 0.0, 0.0, 1.0, 0.0, 1.0, 1.0, 0.0, 1.0, 0.0, 0.0, 1.0, 0.0, 1.0, 1.0, 0.0, 1.0, 0.0, 0.0, 1.0, 0.0, 1.0, 1.0, 0.0, 1.0, 0.0, 0.0, 1.0, 0.0, 1.0, 1.0, 0.0, 1.0, 0.0, 0.0, 1.0, 0.0, 1.0, 1.0, 0.0, 1.0, 0.0, 0.0, 1.0, 0.0, 1.0, 1.0, 0.0, 1.0, 0.0, 0.0, 1.0, 0.0, 1.0, 1.0, 0.0, 1.0, 0.0, 0.0, 1.0, 0.0, 1.0, 1.0, 0.0, 1.0, 0.0, 0.0, 1.0, 0.0, 1.0, 1.0, 0.0, 1.0, 0.0, 0.0, 1.0, 0.0, 1.0, 1.0, 0.0, 1.0, 0.0, 0.0, 1.0, 0.0, 1.0, 1.0, 0.0, 1.0, 0.0, 0.0, 1.0, 0.0, 1.0, 1.0, 0.0, 1.0, 0.0, 0.0, 1.0, 0.0, 1.0, 1.0, 0.0, 1.0, 0.0, 0.0, 1.0, 0.0, 1.0, 1.0, 0.0, 1.0, 0.0, 0.0, 1.0, 0.0, 1.0, 1.0, 0.0, 1.0, 0.0, 0.0, 1.0, 0.0, 1.0, 1.0, 0.0, 1.0, 0.0, 0.0, 1.0, 0.0, 1.0, 1.0, 0.0, 1.0, 0.0, 0.0, 1.0, 0.0, 1.0, 1.0, 0.0, 1.0, 0.0, 0.0, 1.0, 0.0, 1.0, 1.0, 0.0, 1.0, 0.0, 0.0, 1.0, 0.0, 1.0, 1.0, 0.0, 1.0, 0.0, 0.0, 1.0, 0.0, 1.0, 1.0, 0.0, 1.0, 0.0, 0.0, 1.0, 0.0, 1.0, 1.0, 0.0, 1.0, 0.0, 0.0, 1.0, 0.0, 1.0, 1.0, 0.0, 1.0, 0.0, 0.0, 1.0, 0.0, 1.0, 1.0, 0.0, 1.0, 0.0, 0.0, 1.0, 0.0, 1.0, 1.0, 0.0, 1.0, 0.0, 0.0, 1.0, 0.0, 1.0, 1.0, 0.0, 1.0, 0.0, 0.0, 1.0, 0.0, 1.0, 1.0, 0.0, 1.0, 0.0, 0.0, 1.0, 0.0, 1.0, 1.0, 0.0, 1.0, 0.0, 0.0, 1.0, 0.0, 1.0, 1.0, 0.0, 1.0, 0.0, 0.0, 1.0, 0.0, 1.0, 1.0, 0.0, 1.0, 0.0, 0.0, 1.0, 0.0, 1.0, 1.0, 0.0, 1.0, 0.0, 0.0, 1.0, 0.0, 1.0, 1.0, 0.0, 1.0, 0.0, 0.0, 1.0, 0.0, 1.0, 1.0, 0.0, 1.0, 0.0, 0.0, 1.0, 0.0, 1.0, 1.0, 0.0, 1.0, 0.0, 0.0, 1.0, 0.0, 1.0, 1.0, 0.0, 1.0, 0.0, 0.0, 1.0, 0.0, 1.0, 1.0, 0.0, 1.0, 0.0, 0.0, 1.0, 0.0, 1.0, 1.0, 0.0, 1.0, 0.0, 0.0, 1.0, 0.0, 1.0, 1.0, 0.0, 1.0, 0.0, 0.0, 1.0, 0.0, 1.0, 1.0, 0.0, 1.0, 0.0, 0.0, 1.0, 0.0, 1.0, 1.0, 0.0, 1.0, 0.0, 0.0, 1.0, 0.0, 1.0, 1.0, 0.0, 1.0, 0.0, 0.0, 1.0, 0.0, 1.0, 1.0, 0.0, 1.0, 0.0, 0.0, 1.0, 0.0, 1.0, 1.0, 0.0, 1.0, 0.5, 1.0, 0.5975, 0.9904, 0.6913, 0.9619, 0.7778, 0.9157, 0.8536, 0.8536, 0.9157, 0.7778, 0.9619, 0.6913, 0.9904, 0.5975, 1.0, 0.5, 0.9904, 0.4025, 0.9619, 0.3087, 0.9157, 0.2222, 0.8536, 0.1464, 0.7778, 0.08427, 0.6913, 0.03806, 0.5975, 0.009607, 0.5, 0.0, 0.4025, 0.009607, 0.3087, 0.03806, 0.2222, 0.08427, 0.1464, 0.1464, 0.08426, 0.2222, 0.03806, 0.3087, 0.009607, 0.4025, 0.0, 0.5, 0.009607, 0.5975, 0.03806, 0.6913, 0.08427, 0.7778, 0.1464, 0.8536, 0.2222, 0.9157, 0.3087, 0.9619, 0.4025, 0.9904, 0.0, 0.0, 1.0, 0.0, 1.0, 1.0, 0.0, 1.0, 0.0, 0.0, 1.0, 0.0, 1.0, 1.0, 0.0, 1.0, 0.0, 0.0, 1.0, 0.0, 1.0, 1.0, 0.0, 1.0, 0.0, 0.0, 1.0, 0.0, 1.0, 1.0, 0.0, 1.0, 0.0, 0.0, 1.0, 0.0, 1.0, 1.0, 0.0, 1.0, 0.0, 0.0, 1.0, 0.0, 1.0, 1.0, 0.0, 1.0, 0.0, 0.0, 1.0, 0.0, 1.0, 1.0, 0.0, 1.0, 0.0, 0.0, 1.0, 0.0, 1.0, 1.0, 0.0, 1.0, 0.0, 0.0, 1.0, 0.0, 1.0, 1.0, 0.0, 1.0, 0.0, 0.0, 1.0, 0.0, 1.0, 1.0, 0.0, 1.0, 0.0, 0.0, 1.0, 0.0, 1.0, 1.0, 0.0, 1.0, 0.0, 0.0, 1.0, 0.0, 1.0, 1.0, 0.0, 1.0, 0.0, 0.0, 1.0, 0.0, 1.0, 1.0, 0.0, 1.0, 0.0, 0.0, 1.0, 0.0, 1.0, 1.0, 0.0, 1.0, 0.0, 0.0, 1.0, 0.0, 1.0, 1.0, 0.0, 1.0, 0.0, 0.0, 1.0, 0.0, 1.0, 1.0, 0.0, 1.0, 0.0, 0.0, 1.0, 0.0, 1.0, 1.0, 0.0, 1.0, 0.0, 0.0, 1.0, 0.0, 1.0, 1.0, 0.0, 1.0, 0.0, 0.0, 1.0, 0.0, 1.0, 1.0, 0.0, 1.0, 0.0, 0.0, 1.0, 0.0, 1.0, 1.0, 0.0, 1.0, 0.0, 0.0, 1.0, 0.0, 1.0, 1.0, 0.0, 1.0, 0.0, 0.0, 1.0, 0.0, 1.0, 1.0, 0.0, 1.0, 0.0, 0.0, 1.0, 0.0, 1.0, 1.0, 0.0, 1.0, 0.0, 0.0, 1.0, 0.0, 1.0, 1.0, 0.0, 1.0, 0.0, 0.0, 1.0, 0.0, 1.0, 1.0, 0.0, 1.0, 0.0, 0.0, 1.0, 0.0, 1.0, 1.0, 0.0, 1.0, 0.0, 0.0, 1.0, 0.0, 1.0, 1.0, 0.0, 1.0, 0.0, 0.0, 1.0, 0.0, 1.0, 1.0, 0.0, 1.0, 0.0, 0.0, 1.0, 0.0, 1.0, 1.0, 0.0, 1.0, 0.0, 0.0, 1.0, 0.0, 1.0, 1.0, 0.0, 1.0, 0.0, 0.0, 1.0, 0.0, 1.0, 1.0, 0.0, 1.0, 0.0, 0.0, 1.0, 0.0, 1.0, 1.0, 0.0, 1.0, 0.0, 0.0, 1.0, 0.0, 1.0, 1.0, 0.0, 1.0, 0.0, 0.0, 1.0, 0.0, 1.0, 1.0, 0.0, 1.0, 0.0, 0.0, 1.0, 0.0, 1.0, 1.0, 0.0, 0.0, 1.0, 0.0, 1.0, 1.0, 0.0, 0.0, 1.0, 0.0, 1.0, 1.0, 0.0, 1.0, 0.0, 0.0, 1.0, 0.0, 1.0, 1.0, 0.0, 0.0, 1.0, 0.0, 1.0, 1.0, 0.0, 0.0, 1.0, 0.0, 1.0, 1.0, 0.0, 1.0, 0.0, 0.0, 1.0, 0.0, 1.0, 1.0, 0.0, 0.0, 1.0, 0.0, 1.0, 1.0, 0.0, 0.0, 1.0, 0.0, 1.0, 1.0, 0.0, 1.0, 0.0, 0.0, 1.0, 0.0, 1.0, 1.0, 0.0, 0.0, 1.0, 0.0, 1.0, 1.0, 0.0, 0.0, 1.0, 0.0, 1.0, 1.0, 0.0, 1.0, 0.0, 0.0, 1.0, 0.0, 1.0, 1.0, 0.0, 0.0, 1.0, 0.0, 1.0, 1.0, 0.0, 0.0, 1.0, 0.0, 1.0, 1.0, 0.0, 0.0, 1.0, 0.0, 1.0, 1.0, 0.0, 1.0, 0.0, 0.0, 1.0, 0.0, 1.0, 1.0, 0.0, 0.0, 1.0, 0.0, 1.0, 1.0, 0.0, 1.0, 0.0, 0.0, 1.0, 0.0, 1.0, 1.0, 0.0, 1.0, 0.0, 0.0, 1.0, 0.0, 1.0, 1.0, 0.0, 0.0, 1.0, 0.0, 1.0, 1.0, 0.0, 1.0, 0.0, 0.0, 1.0, 0.0, 1.0, 1.0, 0.0, 0.0, 1.0, 0.0, 1.0, 1.0, 0.0, 1.0, 0.0, 0.0, 1.0, 0.0, 1.0, 1.0, 0.0, 0.0, 1.0, 0.0, 1.0, 1.0, 0.0, 0.0, 1.0, 0.0, 1.0, 1.0, 0.0, 0.0, 1.0, 0.0, 1.0, 1.0, 0.0, 1.0, 0.0, 0.0, 1.0, 0.0, 1.0, 1.0, 0.0, 0.0, 1.0, 0.0, 1.0, 1.0, 0.0, 0.0, 1.0, 0.0, 1.0, 1.0, 0.0, 1.0, 0.0, 0.0, 1.0, 0.0, 1.0, 1.0, 0.0, 0.0, 1.0, 0.0, 1.0, 1.0, 0.0, 1.0, 0.0, 0.0, 1.0, 0.0, 1.0, 1.0, 0.0, 1.0, 0.0, 0.0, 1.0, 0.0, 1.0, 1.0, 0.0, 1.0, 0.0, 0.0, 1.0, 0.0, 1.0, 1.0, 0.0, 1.0, 0.0, 0.0, 1.0, 0.0, 1.0, 1.0, 0.0, 1.0, 0.0, 0.0, 1.0, 0.0, 1.0, 1.0, 0.0, 1.0, 0.0, 0.0, 1.0, 0.0, 1.0, 1.0, 0.0, 1.0, 0.0, 0.0, 1.0, 0.0, 1.0, 1.0, 0.0, 1.0, 0.0, 0.0, 1.0, 0.0, 1.0, 1.0, 0.0, 1.0, 0.0, 0.0, 1.0, 0.0, 1.0, 1.0, 0.0, 1.0, 0.0, 0.0, 1.0, 0.0, 1.0, 1.0, 0.0, 1.0, 0.0, 0.0, 1.0, 0.0, 1.0, 1.0, 0.0, 1.0, 0.0, 0.0, 1.0, 0.0, 1.0, 1.0, 0.0, 1.0, 0.0, 0.0, 1.0, 0.0, 1.0, 1.0, 0.0, 1.0, 0.0, 0.0, 1.0, 0.0, 1.0, 1.0, 0.0, 1.0, 0.0, 0.0, 1.0, 0.0, 1.0, 1.0, 0.0, 1.0, 0.0, 0.0, 1.0, 0.0, 1.0, 1.0, 0.0, 1.0, 0.0, 0.0, 1.0, 0.0, 1.0, 1.0, 0.0, 1.0, 0.0, 0.0, 1.0, 0.0, 1.0, 1.0, 0.0, 1.0, 0.0, 0.0, 1.0, 0.0, 1.0, 1.0, 0.0, 1.0, 0.0, 0.0, 1.0, 0.0, 1.0, 1.0, 0.0, 1.0, 0.0, 0.0, 1.0, 0.0, 1.0, 1.0, 0.0, 1.0, 0.0, 0.0, 1.0, 0.0, 1.0, 1.0, 0.0, 1.0, 0.0, 0.0, 1.0, 0.0, 1.0, 1.0, 0.0, 1.0, 0.0, 0.0, 1.0, 0.0, 1.0, 1.0, 0.0, 1.0, 0.0, 0.0, 1.0, 0.0, 1.0, 1.0, 0.0, 1.0, 0.0, 0.0, 1.0, 0.0, 1.0, 1.0, 0.0, 1.0, 0.0, 0.0, 1.0, 0.0, 1.0, 1.0, 0.0, 1.0, 0.0, 0.0, 1.0, 0.0, 1.0, 1.0, 0.0, 1.0, 0.0, 0.0, 1.0, 0.0, 1.0, 1.0, 0.0, 1.0, 0.0, 0.0, 1.0, 0.0, 1.0, 1.0, 0.0, 1.0, 0.0, 0.0, 1.0, 0.0, 1.0, 1.0, 0.0, 1.0, 0.0, 0.0, 1.0, 0.0, 1.0, 1.0, 0.0, 1.0, 0.0, 0.0, 1.0, 0.0, 1.0, 1.0, 0.0, 1.0, 0.0, 0.0, 1.0, 0.0, 1.0, 1.0, 0.0, 1.0, 0.0, 0.0, 1.0, 0.0, 1.0, 1.0, 0.0, 1.0, 0.0, 0.0, 1.0, 0.0, 1.0, 1.0, 0.0, 1.0, 0.0, 0.0, 1.0, 0.0, 1.0, 1.0, 0.0, 1.0, 0.0, 0.0, 1.0, 0.0, 1.0, 1.0, 0.0, 1.0, 0.0, 0.0, 1.0, 0.0, 1.0, 1.0, 0.0, 1.0, 0.0, 0.0, 1.0, 0.0, 1.0, 1.0, 0.0, 1.0, 0.0, 0.0, 1.0, 0.0, 1.0, 1.0, 0.0, 1.0, 0.0, 0.0, 1.0, 0.0, 1.0, 1.0, 0.0, 1.0, 0.0, 0.0, 1.0, 0.0, 1.0, 1.0, 0.0, 1.0, 0.0, 0.0, 1.0, 0.0, 1.0, 1.0, 0.0, 1.0, 0.0, 0.0, 1.0, 0.0, 1.0, 1.0, 0.0, 1.0, 0.0, 0.0, 1.0, 0.0, 1.0, 1.0, 0.0, 1.0, 0.0, 0.0, 1.0, 0.0, 1.0, 1.0, 0.0, 1.0, 0.0, 0.0, 1.0, 0.0, 1.0, 1.0, 0.0, 1.0, 0.0, 0.0, 1.0, 0.0, 1.0, 1.0, 0.0, 1.0, 0.0, 0.0, 1.0, 0.0, 1.0, 1.0, 0.0, 1.0, 0.0, 0.0, 1.0, 0.0, 1.0, 1.0, 0.0, 1.0, 0.0, 0.0, 1.0, 0.0, 1.0, 1.0, 0.0, 1.0, 0.0, 0.0, 1.0, 0.0, 1.0, 1.0, 0.0, 1.0, 0.0, 0.0, 1.0, 0.0, 1.0, 1.0, 0.0, 1.0, 0.0, 0.0, 1.0, 0.0, 1.0, 1.0, 0.0, 1.0, 0.0, 0.0, 1.0, 0.0, 1.0, 1.0, 0.0, 1.0, 0.0, 0.0, 1.0, 0.0, 1.0, 1.0, 0.0, 1.0, 0.0, 0.0, 1.0, 0.0, 1.0, 1.0, 0.0, 1.0, 0.0, 0.0, 1.0, 0.0, 1.0, 1.0, 0.0, 1.0, 0.0, 0.0, 1.0, 0.0, 1.0, 1.0, 0.0, 1.0, 0.0, 0.0, 1.0, 0.0, 1.0, 1.0, 0.0, 1.0, 0.0, 0.0, 1.0, 0.0, 1.0, 1.0, 0.0, 1.0, 0.0, 0.0, 1.0, 0.0, 1.0, 1.0, 0.0, 1.0, 0.0, 0.0, 1.0, 0.0, 1.0, 1.0, 0.0, 1.0, 0.0, 0.0, 1.0, 0.0, 1.0, 1.0, 0.0, 0.0, 1.0, 0.0, 1.0, 1.0, 0.0, 0.0, 1.0, 0.0, 1.0, 1.0, 0.0, 1.0, 0.0, 0.0, 1.0, 0.0, 1.0, 1.0, 0.0, 0.0, 1.0, 0.0, 1.0, 1.0, 0.0, 0.0, 1.0, 0.0, 1.0, 1.0, 0.0, 1.0, 0.0, 0.0, 1.0, 0.0, 1.0, 1.0, 0.0, 0.0, 1.0, 0.0, 1.0, 1.0, 0.0, 0.0, 1.0, 0.0, 1.0, 1.0, 0.0, 1.0, 0.0, 0.0, 1.0, 0.0, 1.0, 1.0, 0.0, 0.0, 1.0, 0.0, 1.0, 1.0, 0.0, 0.0, 1.0, 0.0, 1.0, 1.0, 0.0, 1.0, 0.0, 0.0, 1.0, 0.0, 1.0, 1.0, 0.0, 0.0, 1.0, 0.0, 1.0, 1.0, 0.0, 0.0, 1.0, 0.0, 1.0, 1.0, 0.0, 0.0, 1.0, 0.0, 1.0, 1.0, 0.0, 1.0, 0.0, 0.0, 1.0, 0.0, 1.0, 1.0, 0.0, 0.0, 1.0, 0.0, 1.0, 1.0, 0.0, 1.0, 0.0, 0.0, 1.0, 0.0, 1.0, 1.0, 0.0, 1.0, 0.0, 0.0, 1.0, 0.0, 1.0, 1.0, 0.0, 0.0, 1.0, 0.0, 1.0, 1.0, 0.0, 1.0, 0.0, 0.0, 1.0, 0.0, 1.0, 1.0, 0.0, 0.0, 1.0, 0.0, 1.0, 1.0, 0.0, 1.0, 0.0, 0.0, 1.0, 0.0, 1.0, 1.0, 0.0, 0.0, 1.0, 0.0, 1.0, 1.0, 0.0, 0.0, 1.0, 0.0, 1.0, 1.0, 0.0, 0.0, 1.0, 0.0, 1.0, 1.0, 0.0, 1.0, 0.0, 0.0, 1.0, 0.0, 1.0, 1.0, 0.0, 0.0, 1.0, 0.0, 1.0, 1.0, 0.0, 0.0, 1.0, 0.0, 1.0, 1.0, 0.0, 1.0, 0.0, 0.0, 1.0, 0.0, 1.0, 1.0, 0.0, 0.0, 1.0, 0.0, 1.0, 1.0, 0.0, 0.0, 1.0, 0.0, 1.0, 1.0, 0.0, 0.0, 1.0, 0.0, 1.0, 1.0, 0.0, 0.0, 1.0, 0.0, 1.0, 1.0, 0.0, 0.0, 1.0, 0.0, 1.0, 1.0, 0.0, 0.0, 1.0, 0.0, 1.0, 1.0, 0.0, 0.0, 1.0, 0.0, 1.0, 1.0, 0.0, 0.0, 1.0, 0.0, 1.0, 1.0, 0.0, 0.0, 1.0, 0.0, 1.0, 1.0, 0.0, 0.0, 1.0, 0.0, 1.0, 1.0, 0.0, 0.0, 1.0, 0.0, 1.0, 1.0, 0.0, 0.0, 1.0, 0.0, 1.0, 1.0, 0.0, 0.0, 1.0, 0.0, 1.0, 1.0, 0.0, 0.0, 1.0, 0.0, 1.0, 1.0, 0.0, 0.0, 1.0, 0.0, 1.0, 1.0, 0.0, 0.0, 1.0, 0.0, 1.0, 1.0, 0.0, 0.0, 1.0, 0.0, 1.0, 1.0, 0.0, 0.0, 1.0, 0.0, 1.0, 1.0, 0.0, 0.0, 1.0, 0.0, 1.0, 1.0, 0.0, 0.0, 1.0, 0.0, 1.0, 1.0, 0.0, 0.0, 1.0, 0.0, 1.0, 1.0, 0.0, 0.0, 1.0, 0.0, 1.0, 1.0, 0.0, 0.0, 1.0, 0.0, 1.0, 1.0, 0.0, 0.0, 1.0, 0.0, 1.0, 1.0, 0.0, 0.0, 1.0, 0.0, 1.0, 1.0, 0.0, 0.0, 1.0, 0.0, 1.0, 1.0, 0.0, 0.0, 1.0, 0.0, 1.0, 1.0, 0.0, 0.0, 1.0, 0.0, 1.0, 1.0, 0.0, 0.0, 1.0, 0.0, 1.0, 1.0, 0.0, 0.0, 1.0, 0.0, 1.0, 1.0, 0.0, 0.0, 1.0, 0.0, 1.0, 1.0, 0.0, 0.0, 1.0, 0.0, 1.0, 1.0, 0.0, 0.0, 1.0, 0.0, 1.0, 1.0, 0.0, 0.0, 1.0, 0.0, 1.0, 1.0, 0.0, 0.0, 1.0, 0.0, 1.0, 1.0, 0.0, 0.0, 1.0, 0.0, 1.0, 1.0, 0.0, 0.0, 1.0, 0.0, 1.0, 1.0, 0.0, 0.0, 1.0, 0.0, 1.0, 1.0, 0.0, 0.0, 1.0, 0.0, 1.0, 1.0, 0.0, 0.0, 1.0, 0.0, 1.0, 1.0])
me_circle.materials.append(mat_metal)
me_circle.use_remesh_preserve_volume = False
me_circle.use_remesh_preserve_attributes = False
me_circle.use_mirror_vertex_groups = False
me_circle.update()
me_plane_001 = bpy.data.meshes.new('Plane.001')
me_plane_001.from_pydata([(-13.48, -13.48, 0.0), (13.48, -13.48, 0.0), (-13.48, 13.48, 19.49), (13.48, 13.48, 19.49), (-13.48, 11.77, 0.0), (-13.48, 13.48, 1.702), (-13.48, 12.3, 0.08329), (-13.48, 12.77, 0.325), (-13.48, 13.15, 0.7015), (-13.48, 13.39, 1.176), (13.48, 13.48, 1.702), (13.48, 11.77, 0.0), (13.48, 13.39, 1.176), (13.48, 13.15, 0.7015), (13.48, 12.77, 0.325), (13.48, 12.3, 0.08329)], [], [(5, 10, 3, 2), (10, 5, 9, 12), (12, 9, 8, 13), (13, 8, 7, 14), (14, 7, 6, 15), (15, 6, 4, 11), (0, 1, 11, 4)])
me_plane_001.use_remesh_preserve_volume = False
me_plane_001.use_remesh_preserve_attributes = False
me_plane_001.use_mirror_vertex_groups = False
me_plane_001.update()

# ---- objects
ob_point = bpy.data.objects.new('Point', light_point)
ob_sphere = bpy.data.objects.new('Sphere', me_sphere)
ob_plane = bpy.data.objects.new('Plane', me_plane)
ob_circle = bpy.data.objects.new('Circle', me_circle)
ob_lamp = bpy.data.objects.new('Lamp', light_lamp)
ob_camera = bpy.data.objects.new('Camera', cam_camera)
ob_plane_001 = bpy.data.objects.new('Plane.001', me_plane_001)

# ---- transforms, parenting, visibility, modifiers, constraints
ob_point.location = (2.044, -0.3244, 3.644)
ob_point.lineart.crease_threshold = 0.0
ob_sphere.location = (0.0, 0.0, 3.85)
ob_sphere.lineart.crease_threshold = 0.0
_m = ob_sphere.modifiers.new('Mirror', 'MIRROR')
ob_plane.location = (0.0, 0.0, 3.85)
ob_plane.lineart.crease_threshold = 0.0
_m = ob_plane.modifiers.new('Mirror', 'MIRROR')
_m.use_clip = True
_m = ob_plane.modifiers.new('Subsurf', 'SUBSURF')
_m.uv_smooth = 'PRESERVE_CORNERS'
_m.quality = 2
_m.show_only_control_edges = False
_m = ob_plane.modifiers.new('Solidify', 'SOLIDIFY')
_m.thickness = 0.023
_m.nonmanifold_thickness_mode = 'FIXED'
_m.nonmanifold_merge_threshold = 0.0003
_m = ob_plane.modifiers.new('EdgeSplit', 'EDGE_SPLIT')
_m.use_edge_sharp = False
ob_circle.location = (0.0, 0.0, 0.0)
ob_circle.lineart.crease_threshold = 0.0
_m = ob_circle.modifiers.new('EdgeSplit', 'EDGE_SPLIT')
ob_lamp.location = (3.083, -2.85, 5.904)
ob_lamp.rotation_euler = (0.6503, 0.05522, 0.8784)
ob_lamp.lock_rotations_4d = False
ob_lamp.empty_display_type = 'ARROWS'
ob_lamp.color = (0.0, 0.0, 0.0, 0.0)
ob_lamp.lineart.crease_threshold = 0.0
ob_camera.location = (5.286, -5.747, 4.308)
ob_camera.rotation_euler = (1.284, -4.578e-06, 0.7379)
ob_camera.lock_rotations_4d = False
ob_camera.empty_display_type = 'ARROWS'
ob_camera.color = (0.0, 0.0, 0.0, 0.0)
ob_camera.display_type = 'WIRE'
ob_camera.lineart.crease_threshold = 0.0
ob_plane_001.location = (0.0, 0.0, 0.0)
ob_plane_001.lineart.crease_threshold = 0.0

# ---- collection membership
col_collection_1.objects.link(ob_point)
col_collection_1.objects.link(ob_sphere)
col_collection_1.objects.link(ob_plane)
col_collection_1.objects.link(ob_circle)
col_collection_1.objects.link(ob_lamp)
col_collection_1.objects.link(ob_camera)
col_collection_2.objects.link(ob_plane_001)
def _layer_coll(name, lc=None):
    lc = lc or bpy.context.view_layer.layer_collection
    for c in lc.children:
        if c.name == name: return c
        r = _layer_coll(name, c)
        if r: return r
_layer_coll('Collection 2').indirect_only = True

# ---- scene / render settings (as saved in the file)
scene.camera = ob_camera
scene.frame_start = 1; scene.frame_end = 250; scene.frame_set(1)
scene.render.engine = 'BLENDER_EEVEE_NEXT'
scene.render.resolution_x = 540
scene.render.resolution_y = 540
scene.render.dither_intensity = 0.0
scene.render.film_transparent = True
scene.cycles.use_denoising = False
scene.cycles.samples = 128
scene.cycles.sampling_pattern = 'TABULATED_SOBOL'
scene.cycles.use_adaptive_sampling = False
scene.cycles.use_light_tree = False
scene.cycles.blur_glossy = 0.0
scene.cycles.sample_clamp_indirect = 0.0
scene.view_settings.view_transform = 'Standard'
bpy.context.view_layer.update()
